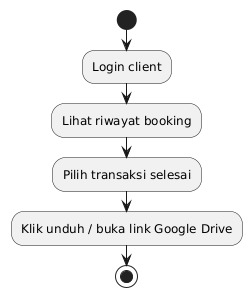

The diagram above was rendered by PlantUML. Its source (embedded in the PNG):
@startuml
start
:Login client;
:Lihat riwayat booking;
:Pilih transaksi selesai;
:Klik unduh / buka link Google Drive;
stop
@enduml